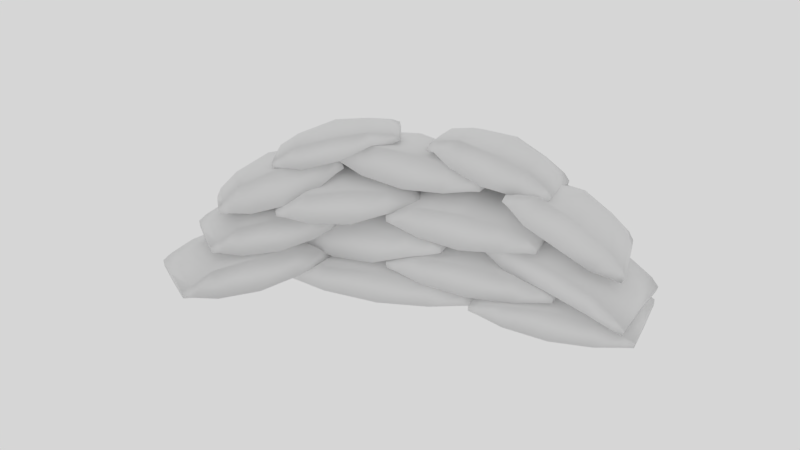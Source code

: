 # Source: trench_bags_.blend  (saved by Blender 2.81.16; exported with 4.5.12 LTS)
import bpy
from mathutils import Matrix  # noqa: F401  (used for matrix-valued properties, if any)

bpy.ops.wm.read_factory_settings(use_empty=True)
scene = bpy.context.scene
scene.name = 'Scene'

# ---- collections
col_collection_1 = bpy.data.collections.new('Collection 1'); scene.collection.children.link(col_collection_1)

# ---- materials (node trees are filled in below, after node groups)
mat_material_001 = bpy.data.materials.new('Material.001')
mat_material_001.alpha_threshold = 0.0
mat_material_001.use_transparent_shadow = False
mat_material_001.roughness = 0.5
mat_material_001.specular_intensity = 0.0

# ---- material node trees

# ---- world
world_world = bpy.data.worlds.new('World'); scene.world = world_world
world_world.color = (0.6738, 0.6738, 0.6738)
world_world.use_sun_shadow = False
world_world.sun_shadow_jitter_overblur = 0.0
world_world.cycles.sampling_method = 'MANUAL'

# ---- lights
light_point = bpy.data.lights.new('Point', 'POINT')
light_point.transmission_factor = 0.0
light_point.energy = 100.0
light_point.shadow_buffer_clip_start = 0.5
light_point.shadow_soft_size = 0.1
light_point.shadow_maximum_resolution = 0.006
light_point.use_absolute_resolution = True

# ---- meshes
me_cube_015 = bpy.data.meshes.new('Cube.015')
me_cube_015.from_pydata([(0.09547, -1.381, 3.242), (0.07545, -1.413, 3.498), (-0.6982, -0.06989, 3.9), (-0.7195, -0.1033, 4.172), (1.512, -1.134, 3.555), (1.493, -1.165, 3.804), (0.7186, 0.1775, 4.212), (0.6976, 0.1445, 4.481), (-0.0202, 0.006127, 4.444), (0.01763, 0.06541, 3.962), (0.7722, -1.307, 3.803), (0.8113, -1.246, 3.304), (-0.3474, -0.7977, 4.158), (-0.2778, -0.6886, 3.27), (1.078, -0.5374, 4.365), (1.136, -0.4462, 3.739), (0.3487, -0.6934, 4.471), (0.4355, -0.5574, 3.365), (-0.03338, -1.125, 3.188), (1.334, -0.9554, 4.135), (0.6142, -1.096, 4.119), (0.6842, -0.9867, 3.227), (-0.08113, -1.2, 3.796), (1.383, -0.8774, 3.5), (-0.5788, -0.3758, 4.203), (0.884, -0.05652, 4.181), (-0.5328, -0.3039, 3.618), (0.8383, -0.1282, 4.513), (0.1149, -0.2753, 4.547), (0.1829, -0.1687, 3.68), (0.1739, -1.472, 3.234), (0.1641, -1.488, 3.358), (-0.7405, 0.006956, 4.108), (-0.7307, 0.02227, 3.983), (-0.05992, 0.1224, 4.289), (0.6255, 0.2454, 4.409), (0.6353, 0.2607, 4.284), (-0.04529, 0.1453, 4.103), (1.53, -1.249, 3.659), (1.54, -1.234, 3.535), (0.8447, -1.372, 3.539), (0.8593, -1.349, 3.353), (-0.5758, 0.8125, 3.868), (-0.6155, 0.8515, 4.175), (-0.2054, 2.184, 3.129), (-0.2476, 2.226, 3.456), (0.8981, 0.7219, 4.212), (0.8593, 0.76, 4.513), (1.268, 2.093, 3.473), (1.227, 2.134, 3.797), (0.4712, 2.198, 3.768), (0.5462, 2.124, 3.187), (0.0983, 0.829, 4.527), (0.1758, 0.7528, 3.926), (-0.4818, 1.588, 4.205), (-0.3438, 1.452, 3.135), (1.008, 1.481, 4.423), (1.124, 1.368, 3.529), (0.2307, 1.567, 4.567), (0.4026, 1.398, 3.234), (-0.4826, 1.032, 3.527), (0.8927, 1.039, 4.637), (0.1338, 1.105, 4.634), (0.2726, 0.969, 3.558), (-0.5772, 1.125, 4.261), (0.9913, 0.9416, 3.872), (-0.3437, 1.985, 3.79), (1.221, 1.805, 3.428), (-0.2527, 1.896, 3.084), (1.131, 1.894, 4.131), (0.364, 1.968, 4.188), (0.4987, 1.836, 3.144), (-0.5802, 0.7199, 3.964), (-0.5995, 0.739, 4.114), (-0.1774, 2.302, 3.272), (-0.158, 2.283, 3.121), (0.5283, 2.263, 3.475), (1.244, 2.215, 3.604), (1.263, 2.196, 3.453), (0.5573, 2.235, 3.25), (0.8214, 0.6516, 4.378), (0.8408, 0.6325, 4.183), (0.1062, 0.7, 4.317), (0.1351, 0.6715, 4.093), (-0.2011, 1.692, 2.863), (-0.2479, 1.754, 3.181), (-0.1236, 3.02, 1.684), (-0.1734, 3.086, 2.022), (1.345, 1.724, 3.183), (1.299, 1.784, 3.494), (1.419, 3.033, 1.587), (1.376, 3.127, 1.888), (0.5784, 3.129, 2.327), (0.6669, 3.013, 1.726), (0.4979, 1.805, 3.526), (0.5894, 1.685, 2.905), (-0.27, 2.497, 3.004), (-0.1071, 2.284, 1.898), (1.296, 2.503, 3.054), (1.432, 2.325, 2.269), (0.4742, 2.551, 3.361), (0.6772, 2.285, 2.047), (-0.1555, 1.889, 2.436), (1.274, 2.073, 3.547), (0.4753, 2.091, 3.563), (0.6391, 1.877, 2.45), (-0.2672, 2.036, 3.195), (1.391, 1.921, 2.756), (-0.2175, 2.867, 2.447), (1.434, 2.748, 1.744), (-0.11, 2.727, 1.717), (1.34, 2.952, 2.32), (0.5212, 2.928, 2.841), (0.6803, 2.72, 1.761), (-0.1845, 1.608, 2.99), (-0.2074, 1.638, 3.145), (-0.1191, 3.151, 1.802), (-0.09621, 3.121, 1.646), (0.6206, 3.174, 1.995), (1.369, 3.17, 1.637), (1.39, 3.126, 1.497), (0.6548, 3.129, 1.762), (1.283, 1.668, 3.454), (1.306, 1.638, 3.299), (0.5323, 1.66, 3.338), (0.5665, 1.616, 3.106), (-0.6088, -0.4524, 2.945), (-0.6649, -0.4378, 3.191), (-0.4939, 1.23, 2.912), (-0.5536, 1.245, 3.275), (0.9298, -0.4716, 3.608), (0.875, -0.4574, 3.942), (1.045, 1.21, 3.302), (0.9857, 1.226, 3.661), (0.1901, 1.242, 3.626), (0.2962, 1.215, 2.981), (0.07165, -0.439, 3.953), (0.1813, -0.4674, 3.286), (-0.6804, 0.4221, 3.656), (-0.4852, 0.3715, 2.662), (0.8814, 0.3969, 4.099), (1.045, 0.3546, 3.107), (0.05432, 0.4214, 4.255), (0.2976, 0.3584, 2.775), (-0.5503, -0.1604, 2.932), (0.8488, -0.1435, 4.171), (0.04854, -0.1259, 4.164), (0.2448, -0.1767, 2.971), (-0.6841, -0.1258, 3.452), (0.9884, -0.1796, 3.322), (-0.6107, 0.9295, 3.546), (1.057, 0.877, 3.153), (-0.4819, 0.8962, 2.763), (0.9285, 0.9102, 3.933), (0.1173, 0.9306, 3.993), (0.3079, 0.8812, 2.833), (-0.5961, -0.5684, 3.016), (-0.6235, -0.5613, 3.087), (-0.4926, 1.356, 3.106), (-0.4652, 1.349, 2.94), (0.2422, 1.348, 3.336), (0.9907, 1.337, 3.483), (1.018, 1.33, 3.316), (0.2832, 1.338, 3.087), (0.8598, -0.5798, 3.831), (0.8872, -0.5869, 3.665), (0.1114, -0.5688, 3.684), (0.1523, -0.5794, 3.435), (0.9108, -2.078, 1.959), (0.8863, -2.137, 2.283), (-0.3615, -0.9045, 2.813), (-0.3875, -0.9674, 3.157), (2.256, -1.677, 2.457), (2.232, -1.735, 2.773), (0.9838, -0.5041, 3.31), (0.958, -0.5663, 3.65), (0.2739, -0.7941, 3.553), (0.3203, -0.6824, 2.941), (1.545, -1.971, 2.721), (1.593, -1.856, 2.088), (0.2183, -1.627, 3.13), (0.3036, -1.421, 2.314), (1.574, -1.202, 3.494), (1.645, -1.03, 2.553), (0.8758, -1.463, 3.579), (0.9821, -1.207, 2.175), (0.6991, -1.827, 1.893), (1.983, -1.574, 3.196), (1.297, -1.807, 3.126), (1.383, -1.6, 1.994), (0.6406, -1.968, 2.666), (2.044, -1.427, 2.391), (-0.1572, -1.231, 3.193), (1.244, -0.6945, 2.948), (-0.1009, -1.095, 2.704), (1.188, -0.8297, 3.688), (0.4973, -1.074, 3.681), (0.5807, -0.873, 2.581), (1.021, -2.16, 1.949), (1.009, -2.189, 2.107), (-0.4412, -0.8515, 3.079), (-0.4292, -0.8226, 2.921), (0.2043, -0.6657, 3.359), (0.8558, -0.4655, 3.559), (0.8678, -0.4367, 3.401), (0.2222, -0.6225, 3.122), (2.306, -1.803, 2.586), (2.318, -1.774, 2.428), (1.654, -2.003, 2.385), (1.672, -1.96, 2.149), (0.03921, -1.378, 2.055), (0.02794, -1.391, 2.393), (-0.8437, 0.1434, 2.301), (-0.8557, 0.1286, 2.661), (1.704, -1.066, 2.199), (1.693, -1.08, 2.53), (0.8213, 0.4549, 2.446), (0.8094, 0.4403, 2.802), (-0.02833, 0.278, 2.888), (-0.007054, 0.3043, 2.248), (0.8539, -1.244, 2.663), (0.8759, -1.217, 2.002), (-0.4281, -0.649, 2.956), (-0.389, -0.6007, 1.779), (1.241, -0.3317, 2.961), (1.274, -0.2914, 1.977), (0.3974, -0.5018, 3.237), (0.4462, -0.4416, 1.77), (-0.1116, -1.095, 1.87), (1.525, -0.8183, 2.856), (0.6867, -0.9817, 2.971), (0.7261, -0.9331, 1.787), (-0.1384, -1.128, 2.677), (1.553, -0.7837, 2.015), (-0.6923, -0.1736, 2.824), (0.9985, 0.1698, 2.3), (-0.6664, -0.1417, 2.048), (0.9728, 0.1381, 2.965), (0.1319, -0.02806, 3.145), (0.1702, 0.01914, 1.996), (0.1294, -1.48, 2.082), (0.1239, -1.487, 2.247), (-0.8824, 0.2467, 2.528), (-0.8769, 0.2535, 2.363), (-0.08116, 0.3952, 2.639), (0.7228, 0.547, 2.668), (0.7283, 0.5538, 2.502), (-0.07293, 0.4053, 2.392), (1.729, -1.186, 2.386), (1.735, -1.18, 2.221), (0.9251, -1.338, 2.358), (0.9333, -1.328, 2.111), (0.9866, -2.375, 1.101), (0.9833, -2.39, 1.441), (-0.551, -1.173, 1.33), (-0.5545, -1.189, 1.692), (2.319, -1.822, 1.237), (2.316, -1.837, 1.57), (0.7813, -0.6203, 1.466), (0.7778, -0.6363, 1.824), (0.1101, -0.92, 1.915), (0.1163, -0.8911, 1.272), (1.648, -2.122, 1.708), (1.654, -2.092, 1.043), (0.2102, -1.809, 1.998), (0.2217, -1.756, 0.8141), (1.544, -1.25, 1.994), (1.553, -1.205, 1.004), (0.8743, -1.542, 2.276), (0.8886, -1.476, 0.8006), (0.713, -2.149, 0.9121), (2.037, -1.634, 1.894), (1.369, -1.919, 2.014), (1.381, -1.865, 0.8239), (0.7051, -2.185, 1.724), (2.045, -1.596, 1.048), (-0.2598, -1.431, 1.859), (1.08, -0.8428, 1.214), (-0.2522, -1.396, 1.079), (1.073, -0.8778, 1.992), (0.4039, -1.166, 2.178), (0.4151, -1.114, 1.022), (1.118, -2.451, 1.129), (1.116, -2.458, 1.296), (-0.6365, -1.089, 1.557), (-0.6349, -1.081, 1.391), (0.005296, -0.824, 1.664), (0.6479, -0.5556, 1.688), (0.6495, -0.5482, 1.522), (0.007707, -0.8129, 1.415), (2.4, -1.925, 1.427), (2.402, -1.917, 1.26), (1.758, -2.193, 1.402), (1.76, -2.182, 1.154), (1.42, -2.816, -0.05512), (1.419, -2.832, 0.2966), (-0.5808, -1.514, 0.2119), (-0.5818, -1.531, 0.5859), (2.879, -2.089, 0.1045), (2.878, -2.104, 0.4483), (0.8782, -0.7865, 0.3715), (0.8772, -0.8033, 0.7411), (0.1473, -1.174, 0.826), (0.149, -1.144, 0.1614), (2.148, -2.478, 0.5815), (2.15, -2.446, -0.1055), (0.4175, -2.202, 0.8866), (0.4207, -2.146, -0.3364), (1.877, -1.468, 0.9014), (1.88, -1.421, -0.1206), (1.146, -1.848, 1.183), (1.15, -1.779, -0.3407), (1.062, -2.572, -0.2449), (2.518, -1.884, 0.789), (1.788, -2.256, 0.9033), (1.792, -2.201, -0.3263), (1.06, -2.61, 0.5936), (2.521, -1.844, -0.08526), (-0.1962, -1.792, 0.7527), (1.265, -1.028, 0.1057), (-0.1941, -1.756, -0.05393), (1.263, -1.065, 0.9091), (0.5326, -1.44, 1.092), (0.5358, -1.386, -0.1029), (1.586, -2.896, -0.02741), (1.585, -2.904, 0.1443), (-0.695, -1.42, 0.4486), (-0.6945, -1.412, 0.2769), (0.008245, -1.071, 0.5684), (0.7117, -0.7184, 0.6025), (0.7122, -0.7106, 0.4308), (0.008929, -1.059, 0.3115), (2.992, -2.202, 0.2982), (2.993, -2.195, 0.1265), (2.289, -2.555, 0.2636), (2.289, -2.543, 0.007201), (-0.9033, 0.3679, 1.983), (-0.9036, 0.3662, 2.357), (-0.5627, 2.095, 2.022), (-0.5631, 2.093, 2.419), (1.024, 0.2435, 1.983), (1.023, 0.2418, 2.348), (1.364, 1.971, 1.939), (1.364, 1.969, 2.331), (0.4003, 2.03, 2.59), (0.4009, 2.034, 1.883), (0.05971, 0.3029, 2.575), (0.0604, 0.3064, 1.845), (-0.7338, 1.228, 2.862), (-0.7326, 1.234, 1.562), (1.193, 1.104, 2.708), (1.194, 1.109, 1.621), (0.2295, 1.164, 3.092), (0.231, 1.172, 1.472), (-0.8419, 0.679, 1.737), (1.084, 0.5502, 2.667), (0.1205, 0.6114, 2.873), (0.1218, 0.6177, 1.566), (-0.8428, 0.6748, 2.629), (1.085, 0.5546, 1.759), (-0.629, 1.759, 2.644), (1.299, 1.639, 1.787), (-0.6282, 1.763, 1.787), (1.298, 1.635, 2.641), (0.3342, 1.695, 2.919), (0.3354, 1.701, 1.65), (-0.8925, 0.2448, 2.027), (-0.8927, 0.244, 2.209), (-0.5046, 2.213, 2.253), (-0.5044, 2.214, 2.071), (0.4243, 2.152, 2.299), (1.353, 2.093, 2.128), (1.353, 2.094, 1.946), (0.4246, 2.154, 2.026), (0.9652, 0.124, 2.209), (0.9654, 0.1249, 2.027), (0.03623, 0.1838, 2.254), (0.03648, 0.1851, 1.982), (-0.8794, 1.689, 1.436), (-0.86, 1.73, 1.748), (-0.06361, 3.385, 0.4997), (-0.04299, 3.428, 0.8318), (0.9902, 1.395, 1.599), (1.009, 1.434, 1.905), (1.806, 3.09, 0.3821), (1.826, 3.133, 0.7104), (0.9007, 3.299, 0.9742), (0.8641, 3.223, 0.384), (0.08611, 1.606, 2.094), (0.04822, 1.527, 1.484), (-0.427, 2.63, 1.767), (-0.4944, 2.49, 0.6811), (1.435, 2.318, 1.639), (1.378, 2.201, 0.9466), (0.5198, 2.507, 1.96), (0.4358, 2.333, 0.6064), (-0.7462, 1.966, 1.191), (1.172, 1.772, 1.967), (0.2476, 1.941, 2.14), (0.1798, 1.8, 1.048), (-0.6999, 2.062, 1.936), (1.124, 1.672, 1.191), (-0.1884, 3.126, 1.238), (1.637, 2.738, 0.6295), (-0.2329, 3.033, 0.5216), (1.681, 2.83, 1.235), (0.7607, 3.008, 1.468), (0.6949, 2.871, 0.4073), (-0.9005, 1.571, 1.551), (-0.891, 1.59, 1.704), (0.0388, 3.523, 0.614), (0.02934, 3.503, 0.4615), (0.9424, 3.386, 0.6521), (1.841, 3.239, 0.4382), (1.832, 3.219, 0.2857), (0.9283, 3.356, 0.4239), (0.9116, 1.306, 1.867), (0.9021, 1.287, 1.715), (0.01262, 1.453, 1.905), (-0.001519, 1.424, 1.677), (-1.104, -0.8441, 0.4581), (-1.109, -0.8698, 0.8098), (-0.7658, 0.8702, 1.296), (-0.7712, 0.8429, 1.67), (0.7474, -0.9636, 0.703), (0.7424, -0.9887, 1.047), (1.085, 0.7507, 1.296), (1.08, 0.7237, 1.665), (0.1521, 0.7714, 1.83), (0.1616, 0.82, 1.165), (-0.1862, -0.9445, 1.26), (-0.1763, -0.8943, 0.5727), (-0.9464, -0.04598, 1.808), (-0.9288, 0.0434, 0.5844), (0.9068, -0.1549, 1.663), (0.9215, -0.08023, 0.6406), (-0.02397, -0.1216, 2.025), (-0.002015, -0.01022, 0.5003), (-1.04, -0.5191, 0.5716), (0.7989, -0.7026, 1.446), (-0.1295, -0.657, 1.64), (-0.1118, -0.5671, 0.4104), (-1.052, -0.5804, 1.165), (0.8115, -0.6387, 0.5716), (-0.8396, 0.4961, 1.774), (1.023, 0.4355, 1.073), (-0.8279, 0.555, 0.9669), (1.012, 0.3768, 1.77), (0.08228, 0.4174, 2.033), (0.09949, 0.5047, 0.8381), (-1.095, -0.9691, 0.4602), (-1.097, -0.9817, 0.6319), (-0.7121, 0.9721, 1.552), (-0.7096, 0.9847, 1.38), (0.1797, 0.9114, 1.595), (1.073, 0.8569, 1.552), (1.075, 0.8694, 1.38), (0.1834, 0.9301, 1.338), (0.6875, -1.097, 0.8768), (0.6899, -1.084, 0.7051), (-0.2055, -1.042, 0.9192), (-0.2018, -1.024, 0.6628), (-0.8643, 0.3707, 0.5347), (-0.8643, 0.3707, 0.8714), (-0.4814, 2.313, 0.5347), (-0.4814, 2.313, 0.8928), (0.9869, 0.2512, 0.5347), (0.9869, 0.2512, 0.8639), (1.37, 2.194, 0.5347), (1.37, 2.194, 0.8886), (0.4442, 2.253, 1.046), (0.4442, 2.253, 0.41), (0.06131, 0.311, 1.068), (0.06131, 0.311, 0.41), (-0.6728, 1.342, 1.308), (-0.6728, 1.342, 0.1376), (1.178, 1.222, 1.17), (1.178, 1.222, 0.1914), (0.2528, 1.282, 1.516), (0.2528, 1.282, 0.05714), (-0.7956, 0.7192, 0.3072), (1.056, 0.5997, 1.144), (0.13, 0.6595, 1.33), (0.13, 0.6595, 0.1529), (-0.7956, 0.7192, 1.11), (1.056, 0.5997, 0.3072), (-0.5553, 1.938, 1.102), (1.296, 1.819, 0.3296), (-0.5553, 1.938, 0.3296), (1.296, 1.819, 1.099), (0.3703, 1.879, 1.35), (0.3703, 1.879, 0.2064), (-0.8578, 0.2329, 0.5764), (-0.8578, 0.2329, 0.7407), (-0.4214, 2.447, 0.7407), (-0.4214, 2.447, 0.5764), (0.471, 2.389, 0.7818), (1.363, 2.331, 0.7407), (1.363, 2.331, 0.5764), (0.471, 2.389, 0.5358), (0.9269, 0.1177, 0.7407), (0.9269, 0.1177, 0.5764), (0.03456, 0.1753, 0.7813), (0.03456, 0.1753, 0.5358), (-0.708, 1.513, -0.219), (-0.708, 1.513, 0.1028), (-0.3435, 3.363, -0.219), (-0.3435, 3.363, 0.1232), (1.279, 1.385, -0.219), (1.279, 1.385, 0.09562), (1.644, 3.234, -0.219), (1.644, 3.234, 0.1193), (0.6502, 3.298, 0.2699), (0.6502, 3.298, -0.3382), (0.2856, 1.449, 0.2905), (0.2856, 1.449, -0.3382), (-0.5258, 2.438, 0.5206), (-0.5258, 2.438, -0.5986), (1.462, 2.31, 0.3881), (1.462, 2.31, -0.5472), (0.4679, 2.374, 0.7191), (0.4679, 2.374, -0.6755), (-0.6426, 1.845, -0.4365), (1.345, 1.717, 0.2367), (0.3511, 1.781, 0.5412), (0.3511, 1.781, -0.584), (-0.6426, 1.845, 0.3308), (1.345, 1.717, -0.4365), (-0.4138, 3.006, 0.3231), (1.574, 2.877, -0.4151), (-0.4138, 3.006, -0.4151), (1.574, 2.877, 0.3201), (0.5799, 2.941, 0.5601), (0.5799, 2.941, -0.5329), (-0.6978, 1.382, -0.1792), (-0.6978, 1.382, -0.0221), (-0.2823, 3.489, -0.0221), (-0.2823, 3.489, -0.1792), (0.6757, 3.428, 0.0172), (1.634, 3.366, -0.0221), (1.634, 3.366, -0.1792), (0.6757, 3.428, -0.2179), (1.218, 1.258, -0.0221), (1.218, 1.258, -0.1792), (0.2602, 1.32, 0.01665), (0.2602, 1.32, -0.2179), (-1.0, -1.148, -0.2274), (-1.0, -1.148, 0.1068), (-1.0, 1.148, -0.2274), (-1.0, 1.148, 0.128), (1.0, -1.148, -0.2274), (1.0, -1.148, 0.09928), (1.0, 1.148, -0.2274), (1.0, 1.148, 0.1238), (0.0, 1.148, 0.2802), (0.0, 1.148, -0.3511), (0.0, -1.148, 0.3016), (0.0, -1.148, -0.3511), (-1.0, 0.0, 0.5405), (-1.0, 0.0, -0.6215), (1.0, 0.0, 0.403), (1.0, 0.0, -0.5681), (0.0, 0.0, 0.7467), (0.0, 0.0, -0.7014), (-1.0, -0.7364, -0.4532), (1.0, -0.7364, 0.3775), (0.0, -0.7364, 0.5619), (0.0, -0.7364, -0.6064), (-1.0, -0.7364, 0.3435), (1.0, -0.7364, -0.4532), (-1.0, 0.7051, 0.3355), (1.0, 0.7051, -0.431), (-1.0, 0.7051, -0.431), (1.0, 0.7051, 0.3324), (0.0, 0.7051, 0.5815), (0.0, 0.7051, -0.5533), (-0.9641, -1.309, -0.1861), (-0.9641, -1.309, -0.02294), (-0.9641, 1.309, -0.02294), (-0.9641, 1.309, -0.1861), (3.061e-09, 1.309, 0.01785), (0.9641, 1.309, -0.02294), (0.9641, 1.309, -0.1861), (3.061e-09, 1.309, -0.2263), (0.9641, -1.309, -0.02294), (0.9641, -1.309, -0.1861), (3.061e-09, -1.309, 0.01729), (3.061e-09, -1.309, -0.2263)], [], [(24, 3, 2, 26), (3, 8, 34, 32), (19, 5, 4, 23), (2, 3, 32, 33), (29, 9, 6, 25), (28, 8, 3, 24), (27, 7, 8, 28), (26, 2, 9, 29), (5, 10, 40, 38), (8, 7, 35, 34), (18, 13, 17, 21), (19, 14, 16, 20), (20, 16, 12, 22), (21, 17, 15, 23), (27, 14, 15, 25), (22, 12, 13, 18), (1, 22, 18, 0), (11, 21, 23, 4), (10, 20, 22, 1), (5, 19, 20, 10), (0, 18, 21, 11), (14, 19, 23, 15), (7, 27, 25, 6), (13, 26, 29, 17), (14, 27, 28, 16), (16, 28, 24, 12), (17, 29, 25, 15), (12, 24, 26, 13), (34, 35, 36, 37), (40, 31, 30, 41), (38, 40, 41, 39), (32, 34, 37, 33), (1, 0, 30, 31), (7, 6, 36, 35), (10, 1, 31, 40), (0, 11, 41, 30), (4, 5, 38, 39), (6, 9, 37, 36), (9, 2, 33, 37), (11, 4, 39, 41), (66, 45, 44, 68), (45, 50, 76, 74), (61, 47, 46, 65), (44, 45, 74, 75), (71, 51, 48, 67), (70, 50, 45, 66), (69, 49, 50, 70), (68, 44, 51, 71), (47, 52, 82, 80), (50, 49, 77, 76), (60, 55, 59, 63), (61, 56, 58, 62), (62, 58, 54, 64), (63, 59, 57, 65), (69, 56, 57, 67), (64, 54, 55, 60), (43, 64, 60, 42), (53, 63, 65, 46), (52, 62, 64, 43), (47, 61, 62, 52), (42, 60, 63, 53), (56, 61, 65, 57), (49, 69, 67, 48), (55, 68, 71, 59), (56, 69, 70, 58), (58, 70, 66, 54), (59, 71, 67, 57), (54, 66, 68, 55), (76, 77, 78, 79), (82, 73, 72, 83), (80, 82, 83, 81), (74, 76, 79, 75), (43, 42, 72, 73), (49, 48, 78, 77), (52, 43, 73, 82), (42, 53, 83, 72), (46, 47, 80, 81), (48, 51, 79, 78), (51, 44, 75, 79), (53, 46, 81, 83), (108, 87, 86, 110), (87, 92, 118, 116), (103, 89, 88, 107), (86, 87, 116, 117), (113, 93, 90, 109), (112, 92, 87, 108), (111, 91, 92, 112), (110, 86, 93, 113), (89, 94, 124, 122), (92, 91, 119, 118), (102, 97, 101, 105), (103, 98, 100, 104), (104, 100, 96, 106), (105, 101, 99, 107), (111, 98, 99, 109), (106, 96, 97, 102), (85, 106, 102, 84), (95, 105, 107, 88), (94, 104, 106, 85), (89, 103, 104, 94), (84, 102, 105, 95), (98, 103, 107, 99), (91, 111, 109, 90), (97, 110, 113, 101), (98, 111, 112, 100), (100, 112, 108, 96), (101, 113, 109, 99), (96, 108, 110, 97), (118, 119, 120, 121), (124, 115, 114, 125), (122, 124, 125, 123), (116, 118, 121, 117), (85, 84, 114, 115), (91, 90, 120, 119), (94, 85, 115, 124), (84, 95, 125, 114), (88, 89, 122, 123), (90, 93, 121, 120), (93, 86, 117, 121), (95, 88, 123, 125), (150, 129, 128, 152), (129, 134, 160, 158), (145, 131, 130, 149), (128, 129, 158, 159), (155, 135, 132, 151), (154, 134, 129, 150), (153, 133, 134, 154), (152, 128, 135, 155), (131, 136, 166, 164), (134, 133, 161, 160), (144, 139, 143, 147), (145, 140, 142, 146), (146, 142, 138, 148), (147, 143, 141, 149), (153, 140, 141, 151), (148, 138, 139, 144), (127, 148, 144, 126), (137, 147, 149, 130), (136, 146, 148, 127), (131, 145, 146, 136), (126, 144, 147, 137), (140, 145, 149, 141), (133, 153, 151, 132), (139, 152, 155, 143), (140, 153, 154, 142), (142, 154, 150, 138), (143, 155, 151, 141), (138, 150, 152, 139), (160, 161, 162, 163), (166, 157, 156, 167), (164, 166, 167, 165), (158, 160, 163, 159), (127, 126, 156, 157), (133, 132, 162, 161), (136, 127, 157, 166), (126, 137, 167, 156), (130, 131, 164, 165), (132, 135, 163, 162), (135, 128, 159, 163), (137, 130, 165, 167), (192, 171, 170, 194), (171, 176, 202, 200), (187, 173, 172, 191), (170, 171, 200, 201), (197, 177, 174, 193), (196, 176, 171, 192), (195, 175, 176, 196), (194, 170, 177, 197), (173, 178, 208, 206), (176, 175, 203, 202), (186, 181, 185, 189), (187, 182, 184, 188), (188, 184, 180, 190), (189, 185, 183, 191), (195, 182, 183, 193), (190, 180, 181, 186), (169, 190, 186, 168), (179, 189, 191, 172), (178, 188, 190, 169), (173, 187, 188, 178), (168, 186, 189, 179), (182, 187, 191, 183), (175, 195, 193, 174), (181, 194, 197, 185), (182, 195, 196, 184), (184, 196, 192, 180), (185, 197, 193, 183), (180, 192, 194, 181), (202, 203, 204, 205), (208, 199, 198, 209), (206, 208, 209, 207), (200, 202, 205, 201), (169, 168, 198, 199), (175, 174, 204, 203), (178, 169, 199, 208), (168, 179, 209, 198), (172, 173, 206, 207), (174, 177, 205, 204), (177, 170, 201, 205), (179, 172, 207, 209), (234, 213, 212, 236), (213, 218, 244, 242), (229, 215, 214, 233), (212, 213, 242, 243), (239, 219, 216, 235), (238, 218, 213, 234), (237, 217, 218, 238), (236, 212, 219, 239), (215, 220, 250, 248), (218, 217, 245, 244), (228, 223, 227, 231), (229, 224, 226, 230), (230, 226, 222, 232), (231, 227, 225, 233), (237, 224, 225, 235), (232, 222, 223, 228), (211, 232, 228, 210), (221, 231, 233, 214), (220, 230, 232, 211), (215, 229, 230, 220), (210, 228, 231, 221), (224, 229, 233, 225), (217, 237, 235, 216), (223, 236, 239, 227), (224, 237, 238, 226), (226, 238, 234, 222), (227, 239, 235, 225), (222, 234, 236, 223), (244, 245, 246, 247), (250, 241, 240, 251), (248, 250, 251, 249), (242, 244, 247, 243), (211, 210, 240, 241), (217, 216, 246, 245), (220, 211, 241, 250), (210, 221, 251, 240), (214, 215, 248, 249), (216, 219, 247, 246), (219, 212, 243, 247), (221, 214, 249, 251), (276, 255, 254, 278), (255, 260, 286, 284), (271, 257, 256, 275), (254, 255, 284, 285), (281, 261, 258, 277), (280, 260, 255, 276), (279, 259, 260, 280), (278, 254, 261, 281), (257, 262, 292, 290), (260, 259, 287, 286), (270, 265, 269, 273), (271, 266, 268, 272), (272, 268, 264, 274), (273, 269, 267, 275), (279, 266, 267, 277), (274, 264, 265, 270), (253, 274, 270, 252), (263, 273, 275, 256), (262, 272, 274, 253), (257, 271, 272, 262), (252, 270, 273, 263), (266, 271, 275, 267), (259, 279, 277, 258), (265, 278, 281, 269), (266, 279, 280, 268), (268, 280, 276, 264), (269, 281, 277, 267), (264, 276, 278, 265), (286, 287, 288, 289), (292, 283, 282, 293), (290, 292, 293, 291), (284, 286, 289, 285), (253, 252, 282, 283), (259, 258, 288, 287), (262, 253, 283, 292), (252, 263, 293, 282), (256, 257, 290, 291), (258, 261, 289, 288), (261, 254, 285, 289), (263, 256, 291, 293), (318, 297, 296, 320), (297, 302, 328, 326), (313, 299, 298, 317), (296, 297, 326, 327), (323, 303, 300, 319), (322, 302, 297, 318), (321, 301, 302, 322), (320, 296, 303, 323), (299, 304, 334, 332), (302, 301, 329, 328), (312, 307, 311, 315), (313, 308, 310, 314), (314, 310, 306, 316), (315, 311, 309, 317), (321, 308, 309, 319), (316, 306, 307, 312), (295, 316, 312, 294), (305, 315, 317, 298), (304, 314, 316, 295), (299, 313, 314, 304), (294, 312, 315, 305), (308, 313, 317, 309), (301, 321, 319, 300), (307, 320, 323, 311), (308, 321, 322, 310), (310, 322, 318, 306), (311, 323, 319, 309), (306, 318, 320, 307), (328, 329, 330, 331), (334, 325, 324, 335), (332, 334, 335, 333), (326, 328, 331, 327), (295, 294, 324, 325), (301, 300, 330, 329), (304, 295, 325, 334), (294, 305, 335, 324), (298, 299, 332, 333), (300, 303, 331, 330), (303, 296, 327, 331), (305, 298, 333, 335), (360, 339, 338, 362), (339, 344, 370, 368), (355, 341, 340, 359), (338, 339, 368, 369), (365, 345, 342, 361), (364, 344, 339, 360), (363, 343, 344, 364), (362, 338, 345, 365), (341, 346, 376, 374), (344, 343, 371, 370), (354, 349, 353, 357), (355, 350, 352, 356), (356, 352, 348, 358), (357, 353, 351, 359), (363, 350, 351, 361), (358, 348, 349, 354), (337, 358, 354, 336), (347, 357, 359, 340), (346, 356, 358, 337), (341, 355, 356, 346), (336, 354, 357, 347), (350, 355, 359, 351), (343, 363, 361, 342), (349, 362, 365, 353), (350, 363, 364, 352), (352, 364, 360, 348), (353, 365, 361, 351), (348, 360, 362, 349), (370, 371, 372, 373), (376, 367, 366, 377), (374, 376, 377, 375), (368, 370, 373, 369), (337, 336, 366, 367), (343, 342, 372, 371), (346, 337, 367, 376), (336, 347, 377, 366), (340, 341, 374, 375), (342, 345, 373, 372), (345, 338, 369, 373), (347, 340, 375, 377), (402, 381, 380, 404), (381, 386, 412, 410), (397, 383, 382, 401), (380, 381, 410, 411), (407, 387, 384, 403), (406, 386, 381, 402), (405, 385, 386, 406), (404, 380, 387, 407), (383, 388, 418, 416), (386, 385, 413, 412), (396, 391, 395, 399), (397, 392, 394, 398), (398, 394, 390, 400), (399, 395, 393, 401), (405, 392, 393, 403), (400, 390, 391, 396), (379, 400, 396, 378), (389, 399, 401, 382), (388, 398, 400, 379), (383, 397, 398, 388), (378, 396, 399, 389), (392, 397, 401, 393), (385, 405, 403, 384), (391, 404, 407, 395), (392, 405, 406, 394), (394, 406, 402, 390), (395, 407, 403, 393), (390, 402, 404, 391), (412, 413, 414, 415), (418, 409, 408, 419), (416, 418, 419, 417), (410, 412, 415, 411), (379, 378, 408, 409), (385, 384, 414, 413), (388, 379, 409, 418), (378, 389, 419, 408), (382, 383, 416, 417), (384, 387, 415, 414), (387, 380, 411, 415), (389, 382, 417, 419), (444, 423, 422, 446), (423, 428, 454, 452), (439, 425, 424, 443), (422, 423, 452, 453), (449, 429, 426, 445), (448, 428, 423, 444), (447, 427, 428, 448), (446, 422, 429, 449), (425, 430, 460, 458), (428, 427, 455, 454), (438, 433, 437, 441), (439, 434, 436, 440), (440, 436, 432, 442), (441, 437, 435, 443), (447, 434, 435, 445), (442, 432, 433, 438), (421, 442, 438, 420), (431, 441, 443, 424), (430, 440, 442, 421), (425, 439, 440, 430), (420, 438, 441, 431), (434, 439, 443, 435), (427, 447, 445, 426), (433, 446, 449, 437), (434, 447, 448, 436), (436, 448, 444, 432), (437, 449, 445, 435), (432, 444, 446, 433), (454, 455, 456, 457), (460, 451, 450, 461), (458, 460, 461, 459), (452, 454, 457, 453), (421, 420, 450, 451), (427, 426, 456, 455), (430, 421, 451, 460), (420, 431, 461, 450), (424, 425, 458, 459), (426, 429, 457, 456), (429, 422, 453, 457), (431, 424, 459, 461), (486, 465, 464, 488), (465, 470, 496, 494), (481, 467, 466, 485), (464, 465, 494, 495), (491, 471, 468, 487), (490, 470, 465, 486), (489, 469, 470, 490), (488, 464, 471, 491), (467, 472, 502, 500), (470, 469, 497, 496), (480, 475, 479, 483), (481, 476, 478, 482), (482, 478, 474, 484), (483, 479, 477, 485), (489, 476, 477, 487), (484, 474, 475, 480), (463, 484, 480, 462), (473, 483, 485, 466), (472, 482, 484, 463), (467, 481, 482, 472), (462, 480, 483, 473), (476, 481, 485, 477), (469, 489, 487, 468), (475, 488, 491, 479), (476, 489, 490, 478), (478, 490, 486, 474), (479, 491, 487, 477), (474, 486, 488, 475), (496, 497, 498, 499), (502, 493, 492, 503), (500, 502, 503, 501), (494, 496, 499, 495), (463, 462, 492, 493), (469, 468, 498, 497), (472, 463, 493, 502), (462, 473, 503, 492), (466, 467, 500, 501), (468, 471, 499, 498), (471, 464, 495, 499), (473, 466, 501, 503), (528, 507, 506, 530), (507, 512, 538, 536), (523, 509, 508, 527), (506, 507, 536, 537), (533, 513, 510, 529), (532, 512, 507, 528), (531, 511, 512, 532), (530, 506, 513, 533), (509, 514, 544, 542), (512, 511, 539, 538), (522, 517, 521, 525), (523, 518, 520, 524), (524, 520, 516, 526), (525, 521, 519, 527), (531, 518, 519, 529), (526, 516, 517, 522), (505, 526, 522, 504), (515, 525, 527, 508), (514, 524, 526, 505), (509, 523, 524, 514), (504, 522, 525, 515), (518, 523, 527, 519), (511, 531, 529, 510), (517, 530, 533, 521), (518, 531, 532, 520), (520, 532, 528, 516), (521, 533, 529, 519), (516, 528, 530, 517), (538, 539, 540, 541), (544, 535, 534, 545), (542, 544, 545, 543), (536, 538, 541, 537), (505, 504, 534, 535), (511, 510, 540, 539), (514, 505, 535, 544), (504, 515, 545, 534), (508, 509, 542, 543), (510, 513, 541, 540), (513, 506, 537, 541), (515, 508, 543, 545), (570, 549, 548, 572), (549, 554, 580, 578), (565, 551, 550, 569), (548, 549, 578, 579), (575, 555, 552, 571), (574, 554, 549, 570), (573, 553, 554, 574), (572, 548, 555, 575), (551, 556, 586, 584), (554, 553, 581, 580), (564, 559, 563, 567), (565, 560, 562, 566), (566, 562, 558, 568), (567, 563, 561, 569), (573, 560, 561, 571), (568, 558, 559, 564), (547, 568, 564, 546), (557, 567, 569, 550), (556, 566, 568, 547), (551, 565, 566, 556), (546, 564, 567, 557), (560, 565, 569, 561), (553, 573, 571, 552), (559, 572, 575, 563), (560, 573, 574, 562), (562, 574, 570, 558), (563, 575, 571, 561), (558, 570, 572, 559), (580, 581, 582, 583), (586, 577, 576, 587), (584, 586, 587, 585), (578, 580, 583, 579), (547, 546, 576, 577), (553, 552, 582, 581), (556, 547, 577, 586), (546, 557, 587, 576), (550, 551, 584, 585), (552, 555, 583, 582), (555, 548, 579, 583), (557, 550, 585, 587)])
me_cube_015.polygons.foreach_set('use_smooth', [True] * 560)
me_cube_015.materials.append(mat_material_001)
me_cube_015.use_remesh_preserve_volume = False
me_cube_015.use_remesh_preserve_attributes = False
me_cube_015.use_mirror_vertex_groups = False
me_cube_015.update()

# ---- objects
ob_cube = bpy.data.objects.new('Cube', me_cube_015)
ob_point = bpy.data.objects.new('Point', light_point)

# ---- transforms, parenting, visibility, modifiers, constraints
ob_cube.location = (0.0, -0.08972, 0.0)
ob_cube.rotation_euler = (0.0, -0.0, -1.18)
ob_cube.scale = (0.7694, 1.344, 0.6221)
ob_cube.lineart.crease_threshold = 0.0
ob_point.location = (-4.819, 5.989, 10.05)
ob_point.lineart.crease_threshold = 0.0

# ---- collection membership
col_collection_1.objects.link(ob_cube)
col_collection_1.objects.link(ob_point)

# ---- scene / render settings (as saved in the file)
scene.frame_start = 1; scene.frame_end = 250; scene.frame_set(1)
scene.render.engine = 'BLENDER_EEVEE_NEXT'
scene.render.resolution_percentage = 50
scene.render.dither_intensity = 0.0
scene.cycles.use_denoising = False
scene.cycles.samples = 128
scene.cycles.sampling_pattern = 'TABULATED_SOBOL'
scene.cycles.light_sampling_threshold = 0.0
scene.cycles.use_adaptive_sampling = False
scene.cycles.use_light_tree = False
scene.cycles.blur_glossy = 0.0
scene.cycles.sample_clamp_indirect = 0.0
scene.view_settings.view_transform = 'Standard'
bpy.context.view_layer.update()

# ---- added for rendering (the .blend has no active camera): camera
cam_auto = bpy.data.cameras.new('AutoCamera')
cam_auto.lens = 50.0
cam_auto.sensor_width = 36.0
cam_auto.clip_end = 1000.0
ob_auto_camera = bpy.data.objects.new('AutoCamera', cam_auto)
scene.collection.objects.link(ob_auto_camera)
ob_auto_camera.location = (11.3726, -13.4554, 9.79339)
ob_auto_camera.rotation_euler = (1.09748, -7.21219e-08, 0.694738)
scene.camera = ob_auto_camera
bpy.context.view_layer.update()
